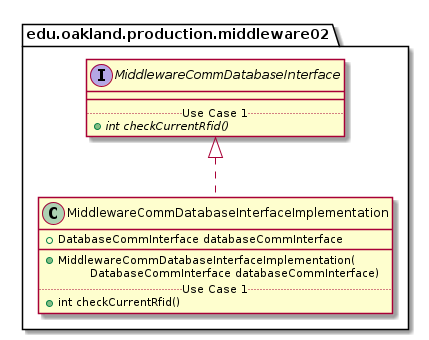

The diagram above was rendered by PlantUML. Its source (embedded in the PNG):
@startuml MiddlewareCommDatabaseInterfaceImplementation_DirectDependencies


package edu.oakland.production.middleware02 {
    class MiddlewareCommDatabaseInterfaceImplementation {
        + DatabaseCommInterface databaseCommInterface
        __
        + MiddlewareCommDatabaseInterfaceImplementation(
        \tDatabaseCommInterface databaseCommInterface)
        .. Use Case 1 ..
        + int checkCurrentRfid()
    }
}



package edu.oakland.production.middleware02 {
    interface MiddlewareCommDatabaseInterface {
        __
        .. Use Case 1 ..
        {abstract} + int checkCurrentRfid()
    }
}

MiddlewareCommDatabaseInterfaceImplementation .up.|> MiddlewareCommDatabaseInterface





@enduml